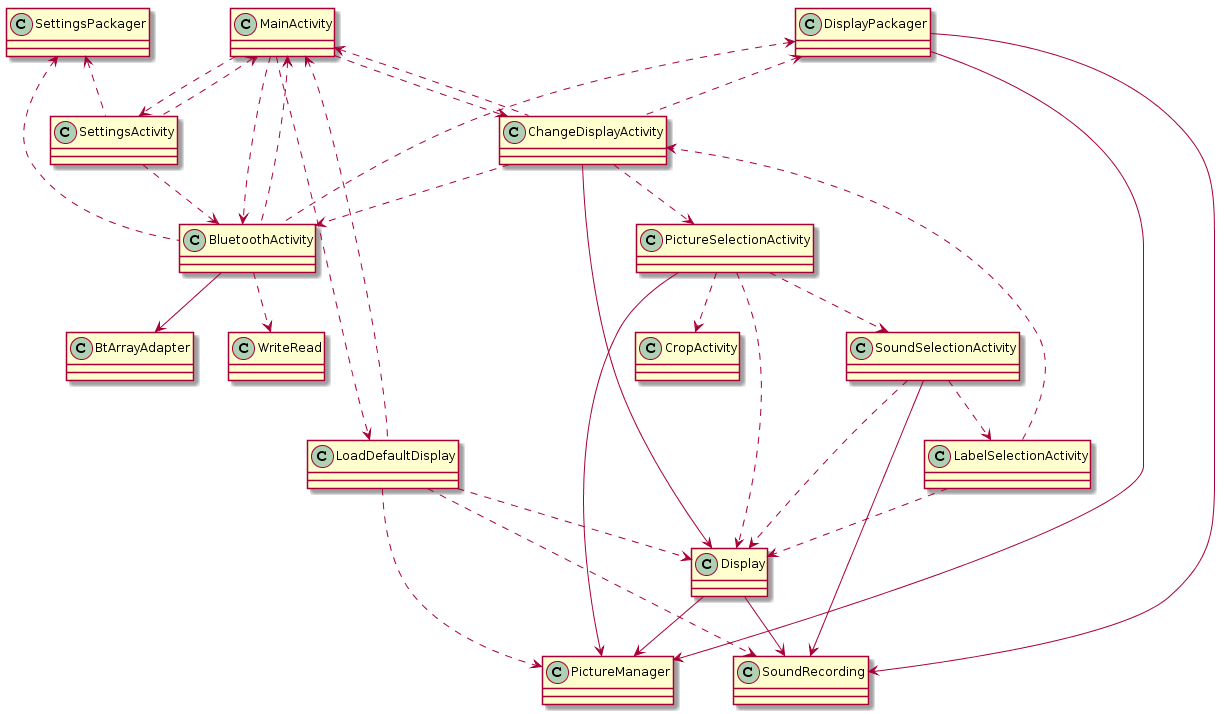

The diagram above was rendered by PlantUML. Its source (embedded in the PNG):
@startuml
class BluetoothActivity
{
}
class WriteRead{
}
class BtArrayAdapter
{
}
BluetoothActivity ..> WriteRead

class ChangeDisplayActivity 
{
}
class CropActivity 
{
}
class Display 
{
}
class DisplayPackager 
{
}
class LabelSelectionActivity
{
}
class LoadDefaultDisplay 
{
}
class MainActivity
{
}
class PictureManager 
{
}
class PictureSelectionActivity
{
}
class SettingsActivity
{
}
class SettingsPackager 
{
}
class SoundRecording 
{
}
class SoundSelectionActivity 
{
}
DisplayPackager <.. BluetoothActivity
SettingsPackager <.. BluetoothActivity
DisplayPackager <.. ChangeDisplayActivity
SettingsPackager <.. SettingsActivity
SettingsActivity ..> BluetoothActivity
ChangeDisplayActivity ..> BluetoothActivity
MainActivity ..> LoadDefaultDisplay
MainActivity ..> ChangeDisplayActivity
MainActivity ..> BluetoothActivity
MainActivity ..> SettingsActivity
MainActivity <.. LoadDefaultDisplay
MainActivity <.. ChangeDisplayActivity
MainActivity <.. BluetoothActivity
MainActivity <.. SettingsActivity
LoadDefaultDisplay ..> Display
ChangeDisplayActivity --> Display
ChangeDisplayActivity ..> PictureSelectionActivity
PictureSelectionActivity ..> CropActivity
PictureSelectionActivity ..> SoundSelectionActivity
SoundSelectionActivity ..> LabelSelectionActivity
LabelSelectionActivity ..> ChangeDisplayActivity
SoundSelectionActivity --> SoundRecording
PictureSelectionActivity --> PictureManager
BluetoothActivity --> BtArrayAdapter
Display --> PictureManager
Display --> SoundRecording
DisplayPackager --> PictureManager
DisplayPackager --> SoundRecording
LoadDefaultDisplay ..> PictureManager
LoadDefaultDisplay ..> SoundRecording
PictureSelectionActivity ..> Display
SoundSelectionActivity ..> Display
LabelSelectionActivity ..> Display
@enduml